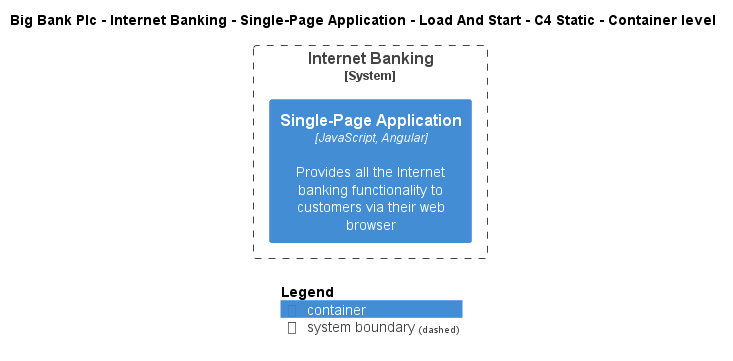

The diagram above was rendered by PlantUML. Its source (embedded in the PNG):
@startuml
!include ..\..\..\..\..\..\..\.c4s\C4_Container.puml

AddElementTag("c4interflow:lifecycle:new", $bgColor=green, $fontColor=#ffffff, $borderColor=green, $shadowing="False")
AddElementTag("c4interflow:lifecycle:changed", $bgColor=orange, $fontColor=#ffffff, $borderColor=orange, $shadowing="False")
AddElementTag("c4interflow:lifecycle:removed", $bgColor=red, $fontColor=#ffffff, $borderColor=red, $shadowing="False")

AddRelTag("c4interflow:lifecycle:new", $textColor=green, $lineColor=green)
AddRelTag("c4interflow:lifecycle:changed", $textColor=orange, $lineColor=orange)
AddRelTag("c4interflow:lifecycle:removed", $textColor=red, $lineColor=red)

SHOW_PERSON_PORTRAIT()
LAYOUT_TOP_DOWN()

skinparam linetype polyline

title Big Bank Plc - Internet Banking - Single-Page Application - Load And Start - C4 Static - Container level


System_Boundary(BigBankPlc.SoftwareSystems.InternetBanking, "Internet Banking") {
    Container(BigBankPlc.SoftwareSystems.InternetBanking.Containers.SinglePageApp, "Single-Page Application", "JavaScript, Angular", "Provides all the Internet banking functionality to customers via their web browser")
}



SHOW_LEGEND()
@enduml